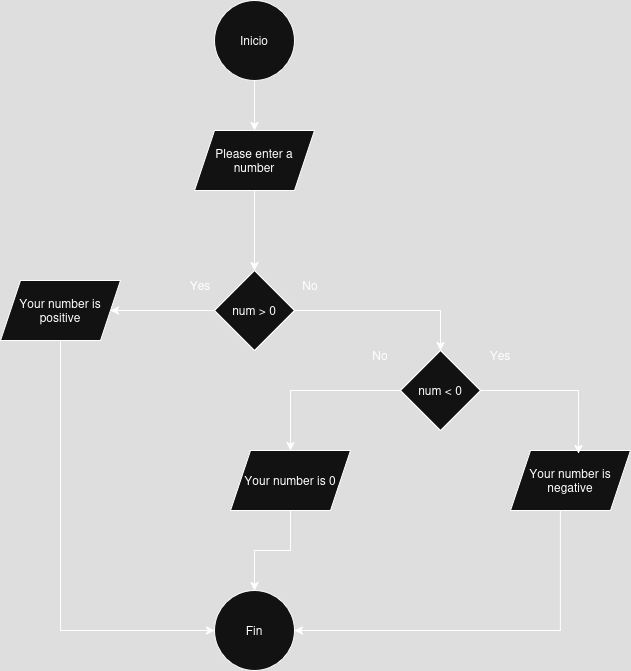

The diagram above was exported from draw.io. Its source (the exported page's mxGraphModel, read from the mxfile embedded in the PNG):
<mxGraphModel dx="1601" dy="795" grid="1" gridSize="10" guides="1" tooltips="1" connect="1" arrows="1" fold="1" page="1" pageScale="1" pageWidth="827" pageHeight="1169" math="0" shadow="0">
  <root>
    <mxCell id="0" />
    <mxCell id="1" parent="0" />
    <mxCell id="zPT4dKsW4rPOh8FZsTPz-13" style="edgeStyle=orthogonalEdgeStyle;rounded=0;orthogonalLoop=1;jettySize=auto;html=1;entryX=0.5;entryY=0;entryDx=0;entryDy=0;" edge="1" parent="1" source="8b-MwsLuTVL29uTztlx--1" target="8b-MwsLuTVL29uTztlx--2">
      <mxGeometry relative="1" as="geometry" />
    </mxCell>
    <mxCell id="8b-MwsLuTVL29uTztlx--1" value="Inicio" style="ellipse;whiteSpace=wrap;html=1;aspect=fixed;" vertex="1" parent="1">
      <mxGeometry x="374" y="50" width="80" height="80" as="geometry" />
    </mxCell>
    <mxCell id="zPT4dKsW4rPOh8FZsTPz-14" style="edgeStyle=orthogonalEdgeStyle;rounded=0;orthogonalLoop=1;jettySize=auto;html=1;entryX=0.5;entryY=0;entryDx=0;entryDy=0;" edge="1" parent="1" source="8b-MwsLuTVL29uTztlx--2" target="8b-MwsLuTVL29uTztlx--3">
      <mxGeometry relative="1" as="geometry" />
    </mxCell>
    <mxCell id="8b-MwsLuTVL29uTztlx--2" value="Please enter a number" style="shape=parallelogram;perimeter=parallelogramPerimeter;whiteSpace=wrap;html=1;fixedSize=1;" vertex="1" parent="1">
      <mxGeometry x="354" y="180" width="120" height="60" as="geometry" />
    </mxCell>
    <mxCell id="zPT4dKsW4rPOh8FZsTPz-5" style="edgeStyle=orthogonalEdgeStyle;rounded=0;orthogonalLoop=1;jettySize=auto;html=1;entryX=1;entryY=0.5;entryDx=0;entryDy=0;" edge="1" parent="1" source="8b-MwsLuTVL29uTztlx--3" target="zPT4dKsW4rPOh8FZsTPz-4">
      <mxGeometry relative="1" as="geometry" />
    </mxCell>
    <mxCell id="zPT4dKsW4rPOh8FZsTPz-7" style="edgeStyle=orthogonalEdgeStyle;rounded=0;orthogonalLoop=1;jettySize=auto;html=1;entryX=0.5;entryY=0;entryDx=0;entryDy=0;" edge="1" parent="1" source="8b-MwsLuTVL29uTztlx--3" target="zPT4dKsW4rPOh8FZsTPz-6">
      <mxGeometry relative="1" as="geometry" />
    </mxCell>
    <mxCell id="8b-MwsLuTVL29uTztlx--3" value="num &gt; 0" style="rhombus;whiteSpace=wrap;html=1;" vertex="1" parent="1">
      <mxGeometry x="374" y="320" width="80" height="80" as="geometry" />
    </mxCell>
    <mxCell id="8b-MwsLuTVL29uTztlx--4" value="Yes" style="text;html=1;align=center;verticalAlign=middle;whiteSpace=wrap;rounded=0;" vertex="1" parent="1">
      <mxGeometry x="330" y="320" width="60" height="30" as="geometry" />
    </mxCell>
    <mxCell id="zPT4dKsW4rPOh8FZsTPz-1" value="No" style="text;html=1;align=center;verticalAlign=middle;whiteSpace=wrap;rounded=0;" vertex="1" parent="1">
      <mxGeometry x="510" y="390" width="60" height="30" as="geometry" />
    </mxCell>
    <mxCell id="5m3WdklAx9cWWghdMML9-2" style="edgeStyle=orthogonalEdgeStyle;rounded=0;orthogonalLoop=1;jettySize=auto;html=1;entryX=0;entryY=0.5;entryDx=0;entryDy=0;" edge="1" parent="1" source="zPT4dKsW4rPOh8FZsTPz-4" target="5m3WdklAx9cWWghdMML9-1">
      <mxGeometry relative="1" as="geometry">
        <Array as="points">
          <mxPoint x="220" y="680" />
        </Array>
      </mxGeometry>
    </mxCell>
    <mxCell id="zPT4dKsW4rPOh8FZsTPz-4" value="Your number is positive" style="shape=parallelogram;perimeter=parallelogramPerimeter;whiteSpace=wrap;html=1;fixedSize=1;" vertex="1" parent="1">
      <mxGeometry x="160" y="330" width="120" height="60" as="geometry" />
    </mxCell>
    <mxCell id="zPT4dKsW4rPOh8FZsTPz-12" style="edgeStyle=orthogonalEdgeStyle;rounded=0;orthogonalLoop=1;jettySize=auto;html=1;entryX=0.5;entryY=0;entryDx=0;entryDy=0;" edge="1" parent="1" source="zPT4dKsW4rPOh8FZsTPz-6" target="zPT4dKsW4rPOh8FZsTPz-11">
      <mxGeometry relative="1" as="geometry" />
    </mxCell>
    <mxCell id="zPT4dKsW4rPOh8FZsTPz-6" value="num &amp;lt; 0" style="rhombus;whiteSpace=wrap;html=1;" vertex="1" parent="1">
      <mxGeometry x="560" y="400" width="80" height="80" as="geometry" />
    </mxCell>
    <mxCell id="zPT4dKsW4rPOh8FZsTPz-8" value="Yes" style="text;html=1;align=center;verticalAlign=middle;whiteSpace=wrap;rounded=0;" vertex="1" parent="1">
      <mxGeometry x="630" y="390" width="60" height="30" as="geometry" />
    </mxCell>
    <mxCell id="5m3WdklAx9cWWghdMML9-4" style="edgeStyle=orthogonalEdgeStyle;rounded=0;orthogonalLoop=1;jettySize=auto;html=1;entryX=1;entryY=0.5;entryDx=0;entryDy=0;" edge="1" parent="1" source="zPT4dKsW4rPOh8FZsTPz-9" target="5m3WdklAx9cWWghdMML9-1">
      <mxGeometry relative="1" as="geometry">
        <Array as="points">
          <mxPoint x="720" y="680" />
        </Array>
      </mxGeometry>
    </mxCell>
    <mxCell id="zPT4dKsW4rPOh8FZsTPz-9" value="Your number is negative" style="shape=parallelogram;perimeter=parallelogramPerimeter;whiteSpace=wrap;html=1;fixedSize=1;" vertex="1" parent="1">
      <mxGeometry x="670" y="500" width="120" height="60" as="geometry" />
    </mxCell>
    <mxCell id="zPT4dKsW4rPOh8FZsTPz-10" style="edgeStyle=orthogonalEdgeStyle;rounded=0;orthogonalLoop=1;jettySize=auto;html=1;entryX=0.567;entryY=0.05;entryDx=0;entryDy=0;entryPerimeter=0;" edge="1" parent="1" source="zPT4dKsW4rPOh8FZsTPz-6" target="zPT4dKsW4rPOh8FZsTPz-9">
      <mxGeometry relative="1" as="geometry" />
    </mxCell>
    <mxCell id="5m3WdklAx9cWWghdMML9-3" style="edgeStyle=orthogonalEdgeStyle;rounded=0;orthogonalLoop=1;jettySize=auto;html=1;entryX=0.5;entryY=0;entryDx=0;entryDy=0;" edge="1" parent="1" source="zPT4dKsW4rPOh8FZsTPz-11" target="5m3WdklAx9cWWghdMML9-1">
      <mxGeometry relative="1" as="geometry" />
    </mxCell>
    <mxCell id="zPT4dKsW4rPOh8FZsTPz-11" value="Your number is 0" style="shape=parallelogram;perimeter=parallelogramPerimeter;whiteSpace=wrap;html=1;fixedSize=1;" vertex="1" parent="1">
      <mxGeometry x="390" y="500" width="120" height="60" as="geometry" />
    </mxCell>
    <mxCell id="zPT4dKsW4rPOh8FZsTPz-15" value="No" style="text;html=1;align=center;verticalAlign=middle;whiteSpace=wrap;rounded=0;" vertex="1" parent="1">
      <mxGeometry x="440" y="320" width="60" height="30" as="geometry" />
    </mxCell>
    <mxCell id="5m3WdklAx9cWWghdMML9-1" value="Fin" style="ellipse;whiteSpace=wrap;html=1;aspect=fixed;" vertex="1" parent="1">
      <mxGeometry x="374" y="640" width="80" height="80" as="geometry" />
    </mxCell>
  </root>
</mxGraphModel>